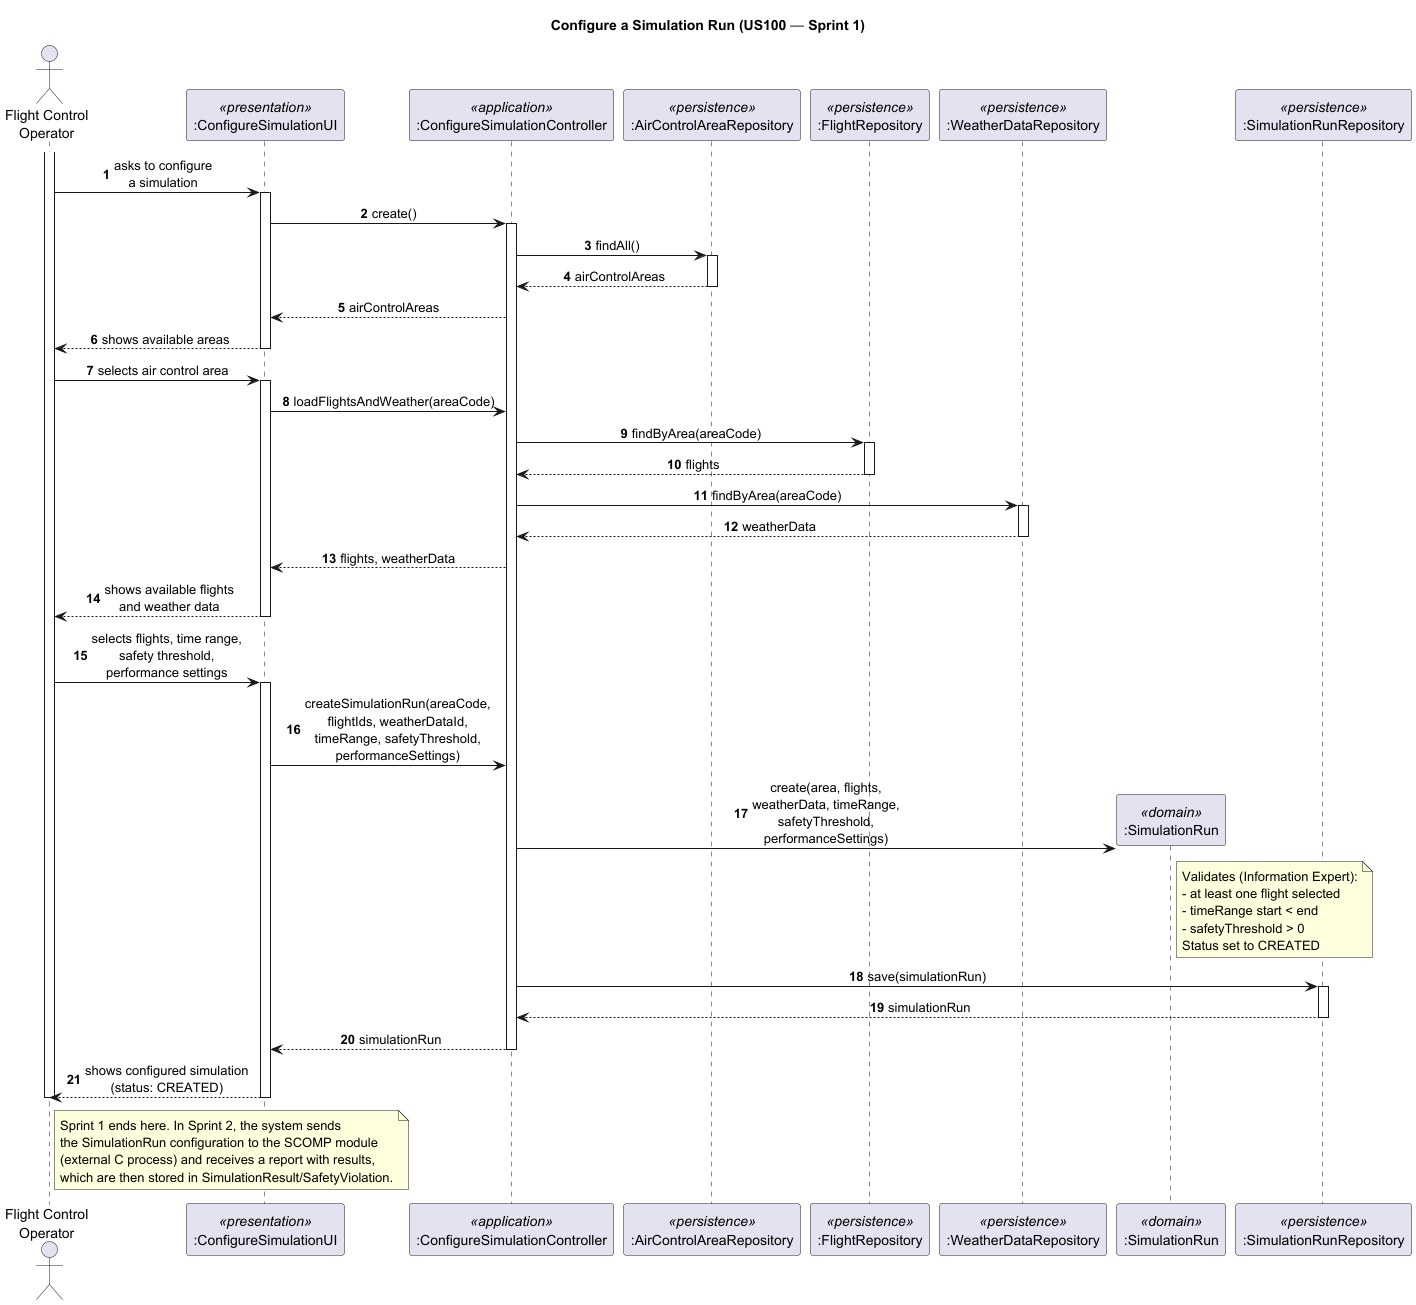

The diagram above was rendered by PlantUML. Its source (embedded in the PNG):
@startuml
skinparam sequenceMessageAlign center
skinparam responseMessageBelowArrow true
autonumber

title Configure a Simulation Run (US100 — Sprint 1)

actor "Flight Control\nOperator" as FCO
participant ":ConfigureSimulationUI" as UI <<presentation>>
participant ":ConfigureSimulationController" as CTRL <<application>>
participant ":AirControlAreaRepository" as ACAR <<persistence>>
participant ":FlightRepository" as FR <<persistence>>
participant ":WeatherDataRepository" as WDR <<persistence>>
participant ":SimulationRun" as SR <<domain>>
participant ":SimulationRunRepository" as SRR <<persistence>>

activate FCO

FCO -> UI : asks to configure\na simulation
activate UI

UI -> CTRL : create()
activate CTRL

CTRL -> ACAR : findAll()
activate ACAR
ACAR --> CTRL : airControlAreas
deactivate ACAR

CTRL --> UI : airControlAreas

UI --> FCO : shows available areas
deactivate UI

FCO -> UI : selects air control area
activate UI

UI -> CTRL : loadFlightsAndWeather(areaCode)

CTRL -> FR : findByArea(areaCode)
activate FR
FR --> CTRL : flights
deactivate FR

CTRL -> WDR : findByArea(areaCode)
activate WDR
WDR --> CTRL : weatherData
deactivate WDR

CTRL --> UI : flights, weatherData

UI --> FCO : shows available flights\nand weather data
deactivate UI

FCO -> UI : selects flights, time range,\nsafety threshold,\nperformance settings
activate UI

UI -> CTRL : createSimulationRun(areaCode,\nflightIds, weatherDataId,\ntimeRange, safetyThreshold,\nperformanceSettings)

CTRL -> SR ** : create(area, flights,\nweatherData, timeRange,\nsafetyThreshold,\nperformanceSettings)
note right of SR
  Validates (Information Expert):
  - at least one flight selected
  - timeRange start < end
  - safetyThreshold > 0
  Status set to CREATED
end note

CTRL -> SRR : save(simulationRun)
activate SRR
SRR --> CTRL : simulationRun
deactivate SRR

CTRL --> UI : simulationRun
deactivate CTRL

UI --> FCO : shows configured simulation\n(status: CREATED)
deactivate UI

deactivate FCO

note right of FCO
  Sprint 1 ends here. In Sprint 2, the system sends
  the SimulationRun configuration to the SCOMP module
  (external C process) and receives a report with results,
  which are then stored in SimulationResult/SafetyViolation.
end note

@enduml